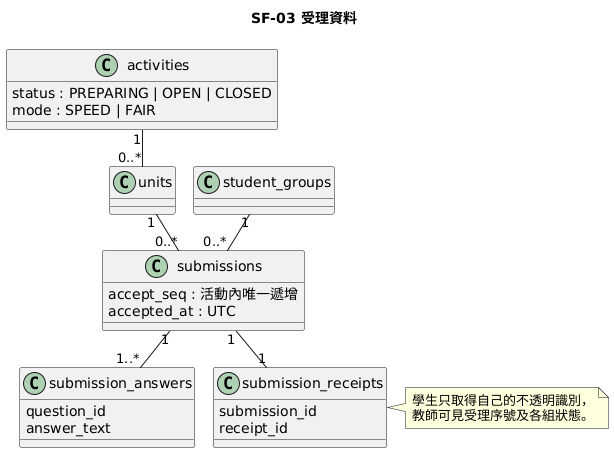

The diagram above was rendered by PlantUML. Its source (embedded in the PNG):
@startuml
!pragma layout smetana
skinparam shadowing false
title SF-03 受理資料
class "activities" as Activity {
  status : PREPARING | OPEN | CLOSED
  mode : SPEED | FAIR
}
class "units" as Unit
class "student_groups" as StudentGroup
class "submissions" as Submission {
  accept_seq : 活動內唯一遞增
  accepted_at : UTC
}
class "submission_answers" as Answer {
  question_id
  answer_text
}
class "submission_receipts" as Receipt {
  submission_id
  receipt_id
}
Activity "1" -- "0..*" Unit
Unit "1" -- "0..*" Submission
StudentGroup "1" -- "0..*" Submission
Submission "1" -- "1..*" Answer
Submission "1" -- "1" Receipt
note right of Receipt
  學生只取得自己的不透明識別，
  教師可見受理序號及各組狀態。
end note
@enduml